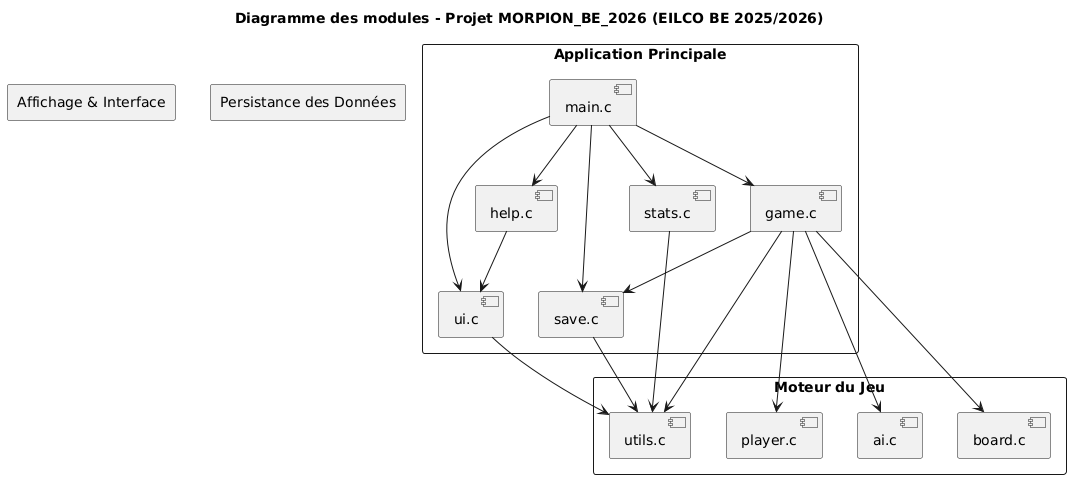

The diagram above was rendered by PlantUML. Its source (embedded in the PNG):
@startuml
title Diagramme des modules - Projet MORPION_BE_2026 (EILCO BE 2025/2026)

skinparam packageStyle rectangle

package "Application Principale" {
    [main.c] --> [game.c]
    [main.c] --> [ui.c]
    [main.c] --> [save.c]
    [main.c] --> [stats.c]
    [main.c] --> [help.c]
}

package "Moteur du Jeu" {
    [game.c] --> [board.c]
    [game.c] --> [player.c]
    [game.c] --> [ai.c]
    [game.c] --> [save.c]
    [game.c] --> [utils.c]
}

package "Affichage & Interface" {
    [ui.c] --> [utils.c]
    [help.c] --> [ui.c]
}

package "Persistance des Données" {
    [save.c] --> [utils.c]
    [stats.c] --> [utils.c]
}
@enduml